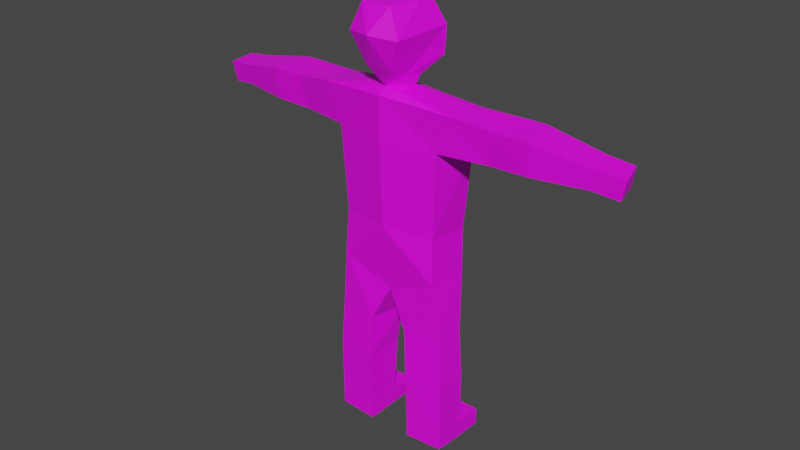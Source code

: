# Source: student.blend  (saved by Blender 2.91.10; exported with 4.5.12 LTS)
import bpy
from mathutils import Matrix  # noqa: F401  (used for matrix-valued properties, if any)

bpy.ops.wm.read_factory_settings(use_empty=True)
scene = bpy.context.scene
scene.name = 'Scene'

# ---- collections
col_collection = bpy.data.collections.new('Collection'); scene.collection.children.link(col_collection)

# ---- images (referenced by path relative to the original .blend; pixels are not part of the script)
import os
ASSET_DIR = os.environ.get("B2B_ASSET_DIR", "")  # directory of the original .blend (textures are referenced by path, not embedded)
HERE = os.path.dirname(os.path.abspath(__file__))  # packed textures are extracted next to this script under _unpacked/

def load_image(name, relpath, width, height, colorspace="sRGB"):
    """Load a texture the original file referenced (path relative to the .blend, or extracted next to this script)."""
    p = next((c for c in (os.path.join(HERE, relpath), os.path.join(ASSET_DIR, relpath)) if relpath and os.path.exists(c)), "")
    if p:
        img = bpy.data.images.load(p, check_existing=True)
        img.name = name
    else:  # same state as the original file: an image datablock whose file is absent (Cycles renders it pink)
        img = bpy.data.images.new(name, width, height)
        img.source = "FILE"
        img.filepath = "//" + (relpath or name)
    img.colorspace_settings.name = colorspace
    return img
img_studentcolors_png_001 = load_image('studentColors.png.001', 'studentColors.png', 1024, 1024, 'sRGB')

# ---- materials (node trees are filled in below, after node groups)
mat_material = bpy.data.materials.new('Material')
mat_material.use_transparent_shadow = False

# ---- material node trees
mat_material.use_nodes = True; mat_material.node_tree.nodes.clear()
_N = mat_material.node_tree.nodes; _L = mat_material.node_tree.links
n0 = _N.new('ShaderNodeBsdfPrincipled'); n0.name = 'Principled BSDF'; n0.location = (10, 300)
n0.distribution = 'GGX'
n0.subsurface_method = 'BURLEY'
n0.inputs[3].default_value = 1.45
n0.inputs[27].default_value = (0.0, 0.0, 0.0, 1.0)
n0.inputs[28].default_value = 1.0
n1 = _N.new('ShaderNodeOutputMaterial'); n1.name = 'Material Output'; n1.location = (300, 300)
n2 = _N.new('ShaderNodeTexImage'); n2.name = 'Image Texture'; n2.location = (-363, 186)
n2.image = img_studentcolors_png_001
n2.interpolation = 'Closest'
_L.new(n0.outputs[0], n1.inputs[0])
_L.new(n2.outputs[0], n0.inputs[0])
n1.is_active_output = True

# ---- world
world_world = bpy.data.worlds.new('World'); scene.world = world_world
world_world.use_nodes = True; world_world.node_tree.nodes.clear()
_N = world_world.node_tree.nodes; _L = world_world.node_tree.links
n0 = _N.new('ShaderNodeOutputWorld'); n0.name = 'World Output'; n0.location = (300, 300)
n1 = _N.new('ShaderNodeBackground'); n1.name = 'Background'; n1.location = (10, 300)
n1.inputs[0].default_value = (0.05088, 0.05088, 0.05088, 1.0)
_L.new(n1.outputs[0], n0.inputs[0])
n0.is_active_output = True
world_world.color = (0.05088, 0.05088, 0.05088)
world_world.use_sun_shadow = False
world_world.sun_shadow_jitter_overblur = 0.0

# ---- meshes
me_cube = bpy.data.meshes.new('Cube')
me_cube.from_pydata([(-0.7627, 0.05445, 3.77), (-0.5987, 0.06363, 1.968), (-0.7526, -0.3712, 3.79), (-0.5644, 0.1103, 2.433), (-8.744e-06, 0.2212, 2.434), (0.0005, -0.444, 2.48), (-0.5853, -0.3634, 3.385), (-0.6718, 0.1033, 3.375), (-8.744e-06, 0.2445, 3.246), (-1.539, -0.2935, 3.72), (-1.526, -0.266, 3.391), (-1.539, -0.2935, 3.72), (-1.454, 0.1078, 3.754), (-1.382, 0.1322, 3.371), (-2.085, -0.1398, 3.386), (-2.129, -0.1527, 3.594), (-2.073, 0.1109, 3.635), (-2.022, 0.1399, 3.38), (-0.06573, 0.1395, 1.696), (-8.744e-06, 0.1413, 3.791), (-0.6476, -0.01657, 1.321), (-0.1521, 0.05386, 1.288), (-0.2139, -0.3746, 1.322), (-0.6836, -0.01923, 0.811), (-0.2328, 0.05183, 0.827), (-8.744e-06, -0.3317, 1.728), (-0.5373, -0.3378, 2.466), (-2.129, -0.1524, 3.593), (-0.5591, -0.3696, 1.975), (-0.6299, -0.3413, 1.342), (-0.6656, -0.3504, 0.8316), (-0.2383, -0.3872, 0.8312), (-2.397, -0.1036, 3.557), (-2.346, 0.1357, 3.596), (-2.308, 0.1617, 3.381), (-2.349, -0.09095, 3.344), (-0.7535, -0.05241, 3.788), (-8.744e-06, -0.3803, 3.914), (-8.744e-06, -0.1042, 3.892), (-0.1864, -0.2614, 3.911), (-0.1868, -0.1644, 3.91), (-8.744e-06, 0.1126, 4.091), (-0.3162, 0.09494, 4.159), (-8.744e-06, -0.6364, 4.454), (-8.744e-06, 0.03919, 4.727), (-0.2805, -0.01155, 4.678), (-8.744e-06, -0.1215, 4.758), (-0.2431, -0.171, 4.727), (-0.1612, -0.4918, 4.718), (-0.3564, 0.07012, 4.461), (-8.744e-06, 0.1822, 4.407), (-0.2844, -0.5362, 4.428), (-8.744e-06, -0.4946, 4.718), (-0.1987, -0.1126, 3.998), (-8.744e-06, 0.01532, 4.002), (-0.1852, -0.3077, 4.04), (-8.744e-06, -0.4904, 4.121), (-0.1408, -0.479, 4.12), (-1.116, -0.2643, 3.381), (-1.072, 0.1196, 3.373), (-1.154, 0.07597, 3.765), (-1.196, -0.3062, 3.726), (-0.6836, -0.01923, 0.2098), (-0.2328, -0.003216, 0.2088), (-0.6656, -0.3504, 0.2142), (-0.2383, -0.3671, 0.2109), (-0.6836, -0.01923, 0.02553), (-0.2328, -0.0146, 0.03209), (-0.6656, -0.3504, 0.0297), (-0.2383, -0.3671, 0.01994), (-0.2362, 0.2797, 0.2051), (-0.6875, 0.2672, 0.2098), (-0.2362, 0.2797, 0.02831), (-0.6875, 0.2672, 0.0255), (0.7627, 0.05445, 3.77), (0.5987, 0.06363, 1.968), (0.7526, -0.3712, 3.79), (0.002691, -0.4712, 3.844), (0.5644, 0.1103, 2.433), (0.5853, -0.3634, 3.385), (0.6718, 0.1033, 3.375), (1.539, -0.2935, 3.72), (1.526, -0.266, 3.391), (1.539, -0.2935, 3.72), (1.454, 0.1078, 3.754), (1.382, 0.1322, 3.371), (2.085, -0.1398, 3.386), (2.129, -0.1527, 3.594), (2.073, 0.1109, 3.635), (2.022, 0.1399, 3.38), (0.06573, 0.1395, 1.696), (0.6476, -0.01657, 1.321), (0.1521, 0.05386, 1.288), (0.2139, -0.3746, 1.322), (0.6836, -0.01923, 0.811), (0.2328, 0.05183, 0.827), (0.5373, -0.3378, 2.466), (2.129, -0.1524, 3.593), (0.5591, -0.3696, 1.975), (0.6299, -0.3413, 1.342), (0.6656, -0.3504, 0.8316), (0.2383, -0.3872, 0.8312), (2.397, -0.1036, 3.557), (2.346, 0.1357, 3.596), (2.308, 0.1617, 3.381), (2.349, -0.09095, 3.344), (0.7535, -0.05241, 3.788), (0.1864, -0.2614, 3.911), (0.1868, -0.1644, 3.91), (0.3162, 0.09494, 4.159), (0.2805, -0.01155, 4.678), (0.2431, -0.171, 4.727), (0.1612, -0.4918, 4.718), (0.3564, 0.07012, 4.461), (0.2844, -0.5362, 4.428), (0.1987, -0.1126, 3.998), (0.1852, -0.3077, 4.04), (0.1408, -0.479, 4.12), (1.116, -0.2643, 3.381), (1.072, 0.1196, 3.373), (1.154, 0.07597, 3.765), (1.196, -0.3062, 3.726), (0.6836, -0.01923, 0.2098), (0.2328, -0.003216, 0.2088), (0.6656, -0.3504, 0.2142), (0.2383, -0.3671, 0.2109), (0.6836, -0.01923, 0.02553), (0.2328, -0.0146, 0.03209), (0.6656, -0.3504, 0.0297), (0.2383, -0.3671, 0.01994), (0.2362, 0.2797, 0.2051), (0.6875, 0.2672, 0.2098), (0.2362, 0.2797, 0.02831), (0.6875, 0.2672, 0.0255), (-0.003191, -0.4775, 3.423)], [(9, 11), (81, 83)], [(7, 26, 6), (34, 16, 17), (13, 58, 10), (59, 0, 7), (18, 20, 1), (29, 1, 20), (22, 28, 29), (10, 17, 13), (17, 12, 13), (58, 7, 6), (31, 29, 30), (15, 33, 27), (11, 16, 15), (32, 34, 35), (61, 2, 36), (6, 5, 134), (53, 41, 54), (34, 14, 35), (20, 24, 23), (61, 12, 11), (19, 0, 38), (48, 46, 47), (51, 48, 47), (46, 45, 47), (43, 57, 56), (49, 42, 55), (42, 50, 41), (45, 50, 49), (1, 4, 18), (21, 31, 24), (25, 21, 18), (39, 53, 40), (38, 53, 54), (48, 43, 52), (13, 60, 59), (15, 35, 14), (30, 20, 23), (2, 58, 6), (3, 8, 4), (19, 7, 0), (1, 26, 3), (15, 10, 11), (61, 10, 58), (65, 67, 63), (23, 63, 62), (23, 64, 30), (31, 64, 65), (65, 68, 69), (31, 63, 24), (62, 68, 64), (66, 71, 73), (68, 67, 69), (70, 73, 71), (67, 73, 72), (63, 72, 70), (63, 71, 62), (80, 96, 78), (88, 104, 89), (85, 118, 119), (74, 119, 80), (91, 90, 75), (75, 99, 91), (82, 89, 86), (89, 84, 88), (80, 118, 79), (99, 101, 100), (87, 97, 103), (83, 88, 84), (104, 102, 105), (106, 76, 121), (79, 77, 134), (104, 86, 89), (91, 95, 92), (5, 28, 25), (84, 121, 83), (111, 114, 113), (114, 117, 116), (101, 92, 95), (115, 107, 108), (85, 120, 84), (105, 87, 86), (91, 100, 94), (76, 118, 121), (96, 75, 78), (87, 82, 86), (121, 82, 83), (127, 125, 123), (94, 123, 95), (124, 94, 100), (101, 124, 100), (125, 128, 124), (101, 123, 125), (128, 122, 124), (126, 131, 122), (127, 128, 129), (133, 130, 131), (127, 133, 126), (123, 132, 127), (131, 123, 122), (79, 5, 96), (6, 77, 2), (5, 98, 96), (98, 93, 99), (117, 43, 56), (43, 112, 52), (46, 112, 111), (110, 46, 111), (110, 50, 44), (50, 109, 41), (115, 38, 54), (41, 115, 54), (92, 25, 90), (18, 90, 25), (4, 90, 18), (75, 4, 78), (8, 78, 4), (19, 80, 8), (38, 74, 19), (56, 37, 117), (37, 116, 117), (56, 57, 37), (55, 37, 57), (0, 40, 38), (2, 40, 36), (37, 39, 2), (37, 2, 77), (76, 37, 77), (76, 107, 37), (108, 76, 106), (108, 74, 38), (7, 3, 26), (34, 33, 16), (13, 59, 58), (59, 60, 0), (18, 21, 20), (29, 28, 1), (22, 25, 28), (10, 14, 17), (17, 16, 12), (58, 59, 7), (31, 22, 29), (15, 16, 33), (33, 32, 27), (11, 12, 16), (32, 33, 34), (0, 60, 36), (60, 61, 36), (6, 26, 5), (53, 42, 41), (34, 17, 14), (20, 21, 24), (61, 60, 12), (48, 52, 46), (47, 45, 49), (49, 51, 47), (46, 44, 45), (43, 51, 57), (42, 53, 55), (55, 57, 51), (51, 49, 55), (42, 49, 50), (45, 44, 50), (1, 3, 4), (21, 22, 31), (25, 22, 21), (39, 55, 53), (38, 40, 53), (48, 51, 43), (13, 12, 60), (15, 32, 35), (30, 29, 20), (2, 61, 58), (3, 7, 8), (19, 8, 7), (1, 28, 26), (15, 14, 10), (61, 11, 10), (65, 69, 67), (23, 24, 63), (23, 62, 64), (31, 30, 64), (65, 64, 68), (31, 65, 63), (62, 66, 68), (66, 62, 71), (68, 66, 67), (70, 72, 73), (67, 66, 73), (63, 67, 72), (63, 70, 71), (80, 79, 96), (88, 103, 104), (85, 82, 118), (74, 120, 119), (91, 92, 90), (75, 98, 99), (82, 85, 89), (89, 85, 84), (80, 119, 118), (99, 93, 101), (97, 102, 103), (103, 88, 87), (83, 87, 88), (104, 103, 102), (121, 120, 106), (120, 74, 106), (79, 76, 77), (104, 105, 86), (91, 94, 95), (5, 26, 28), (84, 120, 121), (113, 110, 111), (111, 112, 114), (116, 115, 109), (109, 113, 116), (113, 114, 116), (101, 93, 92), (115, 116, 107), (85, 119, 120), (105, 102, 87), (91, 99, 100), (76, 79, 118), (96, 98, 75), (87, 83, 82), (121, 118, 82), (127, 129, 125), (94, 122, 123), (124, 122, 94), (101, 125, 124), (125, 129, 128), (101, 95, 123), (128, 126, 122), (126, 133, 131), (127, 126, 128), (133, 132, 130), (127, 132, 133), (123, 130, 132), (131, 130, 123), (79, 134, 5), (6, 134, 77), (5, 25, 98), (98, 25, 93), (117, 114, 43), (43, 114, 112), (46, 52, 112), (110, 44, 46), (110, 113, 50), (50, 113, 109), (115, 108, 38), (41, 109, 115), (92, 93, 25), (75, 90, 4), (8, 80, 78), (19, 74, 80), (37, 107, 116), (55, 39, 37), (0, 36, 40), (2, 39, 40), (108, 107, 76), (108, 106, 74)])
_uv = me_cube.uv_layers.new(name='UVMap')
_uv.uv.foreach_set('vector', [0.242, 0.2529, 0.2464, 0.2573, 0.242, 0.2573, 0.7597, 0.7318, 0.7395, 0.7519, 0.7395, 0.7318, 0.242, 0.2529, 0.2464, 0.2573, 0.242, 0.2573, 0.2464, 0.2529, 0.242, 0.2573, 0.242, 0.2529, 0.7554, 0.2632, 0.7624, 0.2562, 0.7624, 0.2632, 0.7554, 0.2632, 0.7624, 0.2562, 0.7624, 0.2632, 0.7624, 0.2632, 0.7554, 0.2562, 0.7624, 0.2562, 0.242, 0.2529, 0.2464, 0.2573, 0.242, 0.2573, 0.242, 0.2529, 0.2464, 0.2573, 0.242, 0.2573, 0.2464, 0.2529, 0.242, 0.2573, 0.242, 0.2529, 0.7554, 0.2632, 0.7624, 0.2562, 0.7624, 0.2632, 0.7496, 0.7519, 0.7555, 0.7337, 0.74, 0.7449, 0.242, 0.2529, 0.2464, 0.2573, 0.242, 0.2573, 0.7597, 0.7318, 0.7395, 0.7519, 0.7395, 0.7318, 0.2463, 0.2557, 0.2455, 0.2533, 0.2429, 0.2533, 0.242, 0.2529, 0.2464, 0.2573, 0.242, 0.2573, 0.7597, 0.7318, 0.7395, 0.7519, 0.7395, 0.7318, 0.7395, 0.7318, 0.7597, 0.7519, 0.7395, 0.7519, 0.7624, 0.2632, 0.7554, 0.2562, 0.7624, 0.2562, 0.2464, 0.2529, 0.242, 0.2573, 0.242, 0.2529, 0.242, 0.2529, 0.2464, 0.2529, 0.2464, 0.2573, 0.7395, 0.7318, 0.7597, 0.7519, 0.7395, 0.7519, 0.7555, 0.7337, 0.7437, 0.7337, 0.74, 0.7449, 0.7395, 0.7318, 0.7597, 0.7519, 0.7395, 0.7519, 0.7597, 0.7318, 0.7395, 0.7519, 0.7395, 0.7318, 0.7409, 0.7368, 0.7409, 0.7469, 0.7583, 0.7469, 0.7597, 0.7318, 0.7395, 0.7519, 0.7395, 0.7318, 0.7597, 0.7318, 0.7395, 0.7519, 0.7395, 0.7318, 0.7554, 0.2632, 0.7624, 0.2562, 0.7624, 0.2632, 0.7554, 0.2632, 0.7624, 0.2562, 0.7624, 0.2632, 0.7624, 0.2632, 0.7554, 0.2562, 0.7624, 0.2562, 0.7597, 0.7318, 0.7395, 0.7519, 0.7395, 0.7318, 0.7395, 0.7318, 0.7597, 0.7519, 0.7395, 0.7519, 0.7395, 0.7318, 0.7597, 0.7519, 0.7395, 0.7519, 0.242, 0.2529, 0.2464, 0.2573, 0.242, 0.2573, 0.7597, 0.7318, 0.7395, 0.7519, 0.7395, 0.7318, 0.7554, 0.2632, 0.7624, 0.2562, 0.7624, 0.2632, 0.242, 0.2529, 0.2464, 0.2573, 0.242, 0.2573, 0.242, 0.2529, 0.2464, 0.2573, 0.242, 0.2573, 0.242, 0.2529, 0.2464, 0.2573, 0.242, 0.2573, 0.7554, 0.2632, 0.7624, 0.2562, 0.7624, 0.2632, 0.242, 0.2529, 0.2464, 0.2573, 0.242, 0.2573, 0.242, 0.2529, 0.2464, 0.2573, 0.242, 0.2573, 0.2448, 0.7459, 0.256, 0.7347, 0.256, 0.7459, 0.7624, 0.2632, 0.7554, 0.2562, 0.7624, 0.2562, 0.7554, 0.2632, 0.7624, 0.2562, 0.7624, 0.2632, 0.7624, 0.2632, 0.7554, 0.2562, 0.7624, 0.2562, 0.256, 0.7459, 0.2448, 0.7347, 0.256, 0.7347, 0.7624, 0.2632, 0.7554, 0.2562, 0.7624, 0.2562, 0.2448, 0.7459, 0.256, 0.7347, 0.256, 0.7459, 0.256, 0.7459, 0.2448, 0.7347, 0.256, 0.7347, 0.2448, 0.7459, 0.256, 0.7347, 0.256, 0.7459, 0.2448, 0.7459, 0.256, 0.7347, 0.256, 0.7459, 0.256, 0.7459, 0.2448, 0.7347, 0.256, 0.7347, 0.256, 0.7459, 0.2448, 0.7347, 0.256, 0.7347, 0.2448, 0.7459, 0.256, 0.7347, 0.256, 0.7459, 0.242, 0.2529, 0.2464, 0.2573, 0.2464, 0.2529, 0.7395, 0.7519, 0.7597, 0.7318, 0.7395, 0.7318, 0.242, 0.2529, 0.2464, 0.2573, 0.2464, 0.2529, 0.242, 0.2573, 0.2464, 0.2529, 0.242, 0.2529, 0.7624, 0.2562, 0.7554, 0.2632, 0.7624, 0.2632, 0.7624, 0.2562, 0.7554, 0.2632, 0.7624, 0.2632, 0.242, 0.2529, 0.2464, 0.2573, 0.2464, 0.2529, 0.2453, 0.2561, 0.2454, 0.2562, 0.2454, 0.2561, 0.242, 0.2573, 0.2464, 0.2529, 0.242, 0.2529, 0.7624, 0.2562, 0.7554, 0.2632, 0.7624, 0.2632, 0.7496, 0.7519, 0.74, 0.7449, 0.7555, 0.7337, 0.242, 0.2529, 0.2464, 0.2573, 0.2464, 0.2529, 0.7395, 0.7519, 0.7597, 0.7318, 0.7395, 0.7318, 0.2429, 0.2533, 0.2455, 0.2533, 0.2463, 0.2557, 0.2464, 0.2529, 0.242, 0.2573, 0.242, 0.2529, 0.7395, 0.7318, 0.7597, 0.7519, 0.7597, 0.7318, 0.7624, 0.2632, 0.7554, 0.2562, 0.7554, 0.2632, 0.7624, 0.2632, 0.7554, 0.2562, 0.7624, 0.2562, 0.242, 0.2573, 0.2464, 0.2529, 0.242, 0.2529, 0.74, 0.7449, 0.7555, 0.7337, 0.7592, 0.7449, 0.7496, 0.7318, 0.7583, 0.7368, 0.7583, 0.7469, 0.7624, 0.2562, 0.7554, 0.2632, 0.7624, 0.2632, 0.7395, 0.7519, 0.7597, 0.7318, 0.7395, 0.7318, 0.242, 0.2529, 0.2464, 0.2573, 0.2464, 0.2529, 0.7395, 0.7519, 0.7597, 0.7318, 0.7395, 0.7318, 0.7624, 0.2562, 0.7554, 0.2632, 0.7624, 0.2632, 0.242, 0.2529, 0.2464, 0.2573, 0.2464, 0.2529, 0.7624, 0.2562, 0.7554, 0.2632, 0.7624, 0.2632, 0.242, 0.2529, 0.2464, 0.2573, 0.2464, 0.2529, 0.242, 0.2529, 0.2464, 0.2573, 0.2464, 0.2529, 0.256, 0.7347, 0.2448, 0.7459, 0.256, 0.7459, 0.7624, 0.2632, 0.7554, 0.2562, 0.7554, 0.2632, 0.7624, 0.2562, 0.7554, 0.2632, 0.7624, 0.2632, 0.7624, 0.2632, 0.7554, 0.2562, 0.7554, 0.2632, 0.256, 0.7459, 0.2448, 0.7347, 0.2448, 0.7459, 0.7624, 0.2632, 0.7554, 0.2562, 0.7554, 0.2632, 0.256, 0.7347, 0.2448, 0.7459, 0.256, 0.7459, 0.256, 0.7459, 0.2448, 0.7347, 0.2448, 0.7459, 0.256, 0.7347, 0.2448, 0.7459, 0.256, 0.7459, 0.256, 0.7347, 0.2448, 0.7459, 0.256, 0.7459, 0.256, 0.7459, 0.2448, 0.7347, 0.2448, 0.7459, 0.256, 0.7459, 0.2448, 0.7347, 0.2448, 0.7459, 0.256, 0.7347, 0.2448, 0.7459, 0.256, 0.7459, 0.242, 0.2529, 0.2464, 0.2573, 0.242, 0.2573, 0.2464, 0.2529, 0.242, 0.2573, 0.242, 0.2529, 0.7624, 0.2632, 0.7554, 0.2562, 0.7624, 0.2562, 0.7624, 0.2562, 0.7554, 0.2632, 0.7624, 0.2632, 0.7597, 0.7318, 0.7395, 0.7519, 0.7395, 0.7318, 0.7395, 0.7318, 0.7597, 0.7519, 0.7395, 0.7519, 0.7597, 0.7318, 0.7395, 0.7519, 0.7395, 0.7318, 0.7395, 0.7318, 0.7597, 0.7519, 0.7395, 0.7519, 0.7395, 0.7318, 0.7597, 0.7519, 0.7395, 0.7519, 0.7395, 0.7318, 0.7597, 0.7519, 0.7395, 0.7519, 0.7597, 0.7318, 0.7395, 0.7519, 0.7395, 0.7318, 0.7395, 0.7318, 0.7597, 0.7519, 0.7395, 0.7519, 0.7624, 0.2632, 0.7554, 0.2562, 0.7554, 0.2632, 0.7624, 0.2632, 0.7554, 0.2632, 0.7554, 0.2562, 0.7624, 0.2632, 0.7554, 0.2632, 0.7554, 0.2562, 0.7624, 0.2632, 0.7554, 0.2562, 0.7554, 0.2632, 0.2464, 0.2529, 0.242, 0.2573, 0.242, 0.2529, 0.2464, 0.2529, 0.242, 0.2573, 0.242, 0.2529, 0.242, 0.2529, 0.2464, 0.2529, 0.2464, 0.2573, 0.7395, 0.7318, 0.7597, 0.7318, 0.7597, 0.7519, 0.7597, 0.7318, 0.7395, 0.7519, 0.7395, 0.7318, 0.7395, 0.7318, 0.7597, 0.7318, 0.7597, 0.7519, 0.7395, 0.7318, 0.7597, 0.7519, 0.7395, 0.7519, 0.2464, 0.2529, 0.242, 0.2573, 0.242, 0.2529, 0.2464, 0.2529, 0.242, 0.2573, 0.242, 0.2529, 0.242, 0.2529, 0.2464, 0.2529, 0.2464, 0.2573, 0.242, 0.2529, 0.2464, 0.2529, 0.2464, 0.2573, 0.242, 0.2529, 0.2464, 0.2529, 0.2464, 0.2573, 0.242, 0.2529, 0.2464, 0.2529, 0.2464, 0.2573, 0.242, 0.2573, 0.2464, 0.2529, 0.242, 0.2529, 0.2464, 0.2529, 0.242, 0.2573, 0.242, 0.2529, 0.242, 0.2529, 0.2464, 0.2529, 0.2464, 0.2573, 0.7597, 0.7318, 0.7597, 0.7519, 0.7395, 0.7519, 0.242, 0.2529, 0.2464, 0.2529, 0.2464, 0.2573, 0.2464, 0.2529, 0.2464, 0.2573, 0.242, 0.2573, 0.7554, 0.2632, 0.7554, 0.2562, 0.7624, 0.2562, 0.7554, 0.2632, 0.7554, 0.2562, 0.7624, 0.2562, 0.7624, 0.2632, 0.7554, 0.2632, 0.7554, 0.2562, 0.242, 0.2529, 0.2464, 0.2529, 0.2464, 0.2573, 0.242, 0.2529, 0.2464, 0.2529, 0.2464, 0.2573, 0.2464, 0.2529, 0.2464, 0.2573, 0.242, 0.2573, 0.7554, 0.2632, 0.7554, 0.2562, 0.7624, 0.2562, 0.7496, 0.7519, 0.7592, 0.7449, 0.7555, 0.7337, 0.7555, 0.7337, 0.7437, 0.7337, 0.74, 0.7449, 0.242, 0.2529, 0.2464, 0.2529, 0.2464, 0.2573, 0.7597, 0.7318, 0.7597, 0.7519, 0.7395, 0.7519, 0.2421, 0.2557, 0.2442, 0.2573, 0.2429, 0.2533, 0.2442, 0.2573, 0.2463, 0.2557, 0.2429, 0.2533, 0.242, 0.2529, 0.2464, 0.2529, 0.2464, 0.2573, 0.7597, 0.7318, 0.7597, 0.7519, 0.7395, 0.7519, 0.7395, 0.7318, 0.7597, 0.7318, 0.7597, 0.7519, 0.7624, 0.2632, 0.7554, 0.2632, 0.7554, 0.2562, 0.2464, 0.2529, 0.2464, 0.2573, 0.242, 0.2573, 0.7395, 0.7318, 0.7597, 0.7318, 0.7597, 0.7519, 0.74, 0.7449, 0.7496, 0.7519, 0.7592, 0.7449, 0.7592, 0.7449, 0.7555, 0.7337, 0.74, 0.7449, 0.7395, 0.7318, 0.7597, 0.7318, 0.7597, 0.7519, 0.7597, 0.7318, 0.7597, 0.7519, 0.7395, 0.7519, 0.7409, 0.7469, 0.7496, 0.7519, 0.7583, 0.7469, 0.7583, 0.7469, 0.7583, 0.7368, 0.7496, 0.7318, 0.7496, 0.7318, 0.7409, 0.7368, 0.7583, 0.7469, 0.7597, 0.7318, 0.7597, 0.7519, 0.7395, 0.7519, 0.7597, 0.7318, 0.7597, 0.7519, 0.7395, 0.7519, 0.7554, 0.2632, 0.7554, 0.2562, 0.7624, 0.2562, 0.7554, 0.2632, 0.7554, 0.2562, 0.7624, 0.2562, 0.7624, 0.2632, 0.7554, 0.2632, 0.7554, 0.2562, 0.7597, 0.7318, 0.7597, 0.7519, 0.7395, 0.7519, 0.7395, 0.7318, 0.7597, 0.7318, 0.7597, 0.7519, 0.7395, 0.7318, 0.7597, 0.7318, 0.7597, 0.7519, 0.242, 0.2529, 0.2464, 0.2529, 0.2464, 0.2573, 0.7597, 0.7318, 0.7597, 0.7519, 0.7395, 0.7519, 0.7554, 0.2632, 0.7554, 0.2562, 0.7624, 0.2562, 0.242, 0.2529, 0.2464, 0.2529, 0.2464, 0.2573, 0.242, 0.2529, 0.2464, 0.2529, 0.2464, 0.2573, 0.242, 0.2529, 0.2464, 0.2529, 0.2464, 0.2573, 0.7554, 0.2632, 0.7554, 0.2562, 0.7624, 0.2562, 0.242, 0.2529, 0.2464, 0.2529, 0.2464, 0.2573, 0.242, 0.2529, 0.2464, 0.2529, 0.2464, 0.2573, 0.2448, 0.7459, 0.2448, 0.7347, 0.256, 0.7347, 0.7624, 0.2632, 0.7554, 0.2632, 0.7554, 0.2562, 0.7554, 0.2632, 0.7554, 0.2562, 0.7624, 0.2562, 0.7624, 0.2632, 0.7554, 0.2632, 0.7554, 0.2562, 0.256, 0.7459, 0.2448, 0.7459, 0.2448, 0.7347, 0.7624, 0.2632, 0.7554, 0.2632, 0.7554, 0.2562, 0.2448, 0.7459, 0.2448, 0.7347, 0.256, 0.7347, 0.256, 0.7459, 0.2448, 0.7459, 0.2448, 0.7347, 0.2448, 0.7459, 0.2448, 0.7347, 0.256, 0.7347, 0.2448, 0.7459, 0.2448, 0.7347, 0.256, 0.7347, 0.256, 0.7459, 0.2448, 0.7459, 0.2448, 0.7347, 0.256, 0.7459, 0.2448, 0.7459, 0.2448, 0.7347, 0.2448, 0.7459, 0.2448, 0.7347, 0.256, 0.7347, 0.242, 0.2529, 0.242, 0.2573, 0.2464, 0.2573, 0.7395, 0.7519, 0.7597, 0.7519, 0.7597, 0.7318, 0.242, 0.2529, 0.242, 0.2573, 0.2464, 0.2573, 0.242, 0.2573, 0.2464, 0.2573, 0.2464, 0.2529, 0.7624, 0.2562, 0.7554, 0.2562, 0.7554, 0.2632, 0.7624, 0.2562, 0.7554, 0.2562, 0.7554, 0.2632, 0.242, 0.2529, 0.242, 0.2573, 0.2464, 0.2573, 0.2453, 0.2561, 0.2453, 0.2562, 0.2454, 0.2562, 0.242, 0.2573, 0.2464, 0.2573, 0.2464, 0.2529, 0.7624, 0.2562, 0.7554, 0.2562, 0.7554, 0.2632, 0.74, 0.7449, 0.7437, 0.7337, 0.7555, 0.7337, 0.7555, 0.7337, 0.7592, 0.7449, 0.7496, 0.7519, 0.242, 0.2529, 0.242, 0.2573, 0.2464, 0.2573, 0.7395, 0.7519, 0.7597, 0.7519, 0.7597, 0.7318, 0.2463, 0.2557, 0.2442, 0.2573, 0.2429, 0.2533, 0.2442, 0.2573, 0.2421, 0.2557, 0.2429, 0.2533, 0.2464, 0.2529, 0.2464, 0.2573, 0.242, 0.2573, 0.7395, 0.7318, 0.7395, 0.7519, 0.7597, 0.7519, 0.7624, 0.2632, 0.7624, 0.2562, 0.7554, 0.2562, 0.7624, 0.2632, 0.7554, 0.2632, 0.7554, 0.2562, 0.242, 0.2573, 0.2464, 0.2573, 0.2464, 0.2529, 0.7592, 0.7449, 0.7496, 0.7519, 0.74, 0.7449, 0.74, 0.7449, 0.7437, 0.7337, 0.7555, 0.7337, 0.7583, 0.7469, 0.7496, 0.7519, 0.7409, 0.7469, 0.7409, 0.7469, 0.7409, 0.7368, 0.7583, 0.7469, 0.7409, 0.7368, 0.7496, 0.7318, 0.7583, 0.7469, 0.7624, 0.2562, 0.7554, 0.2562, 0.7554, 0.2632, 0.7395, 0.7519, 0.7597, 0.7519, 0.7597, 0.7318, 0.242, 0.2529, 0.242, 0.2573, 0.2464, 0.2573, 0.7395, 0.7519, 0.7597, 0.7519, 0.7597, 0.7318, 0.7624, 0.2562, 0.7554, 0.2562, 0.7554, 0.2632, 0.242, 0.2529, 0.242, 0.2573, 0.2464, 0.2573, 0.7624, 0.2562, 0.7554, 0.2562, 0.7554, 0.2632, 0.242, 0.2529, 0.242, 0.2573, 0.2464, 0.2573, 0.242, 0.2529, 0.242, 0.2573, 0.2464, 0.2573, 0.256, 0.7347, 0.2448, 0.7347, 0.2448, 0.7459, 0.7624, 0.2632, 0.7624, 0.2562, 0.7554, 0.2562, 0.7624, 0.2562, 0.7554, 0.2562, 0.7554, 0.2632, 0.7624, 0.2632, 0.7624, 0.2562, 0.7554, 0.2562, 0.256, 0.7459, 0.256, 0.7347, 0.2448, 0.7347, 0.7624, 0.2632, 0.7624, 0.2562, 0.7554, 0.2562, 0.256, 0.7347, 0.2448, 0.7347, 0.2448, 0.7459, 0.256, 0.7459, 0.256, 0.7347, 0.2448, 0.7347, 0.256, 0.7347, 0.2448, 0.7347, 0.2448, 0.7459, 0.256, 0.7347, 0.2448, 0.7347, 0.2448, 0.7459, 0.256, 0.7459, 0.256, 0.7347, 0.2448, 0.7347, 0.256, 0.7459, 0.256, 0.7347, 0.2448, 0.7347, 0.256, 0.7347, 0.2448, 0.7347, 0.2448, 0.7459, 0.242, 0.2529, 0.2464, 0.2529, 0.2464, 0.2573, 0.2464, 0.2529, 0.2464, 0.2573, 0.242, 0.2573, 0.7624, 0.2632, 0.7554, 0.2632, 0.7554, 0.2562, 0.7624, 0.2562, 0.7554, 0.2562, 0.7554, 0.2632, 0.7597, 0.7318, 0.7597, 0.7519, 0.7395, 0.7519, 0.7395, 0.7318, 0.7597, 0.7318, 0.7597, 0.7519, 0.7597, 0.7318, 0.7597, 0.7519, 0.7395, 0.7519, 0.7395, 0.7318, 0.7597, 0.7318, 0.7597, 0.7519, 0.7395, 0.7318, 0.7597, 0.7318, 0.7597, 0.7519, 0.7395, 0.7318, 0.7597, 0.7318, 0.7597, 0.7519, 0.7597, 0.7318, 0.7597, 0.7519, 0.7395, 0.7519, 0.7395, 0.7318, 0.7597, 0.7318, 0.7597, 0.7519, 0.7624, 0.2632, 0.7624, 0.2562, 0.7554, 0.2562, 0.7624, 0.2632, 0.7624, 0.2562, 0.7554, 0.2562, 0.2464, 0.2529, 0.2464, 0.2573, 0.242, 0.2573, 0.2464, 0.2529, 0.2464, 0.2573, 0.242, 0.2573, 0.7597, 0.7318, 0.7597, 0.7519, 0.7395, 0.7519, 0.7395, 0.7318, 0.7597, 0.7318, 0.7597, 0.7519, 0.2464, 0.2529, 0.2464, 0.2573, 0.242, 0.2573, 0.2464, 0.2529, 0.2464, 0.2573, 0.242, 0.2573, 0.242, 0.2573, 0.2464, 0.2573, 0.2464, 0.2529, 0.2464, 0.2529, 0.2464, 0.2573, 0.242, 0.2573])
me_cube.materials.append(mat_material)
me_cube.use_remesh_preserve_volume = False
me_cube.use_remesh_preserve_attributes = False
me_cube.use_mirror_vertex_groups = False
me_cube.update()
arm_bones = bpy.data.armatures.new('Bones')  # bones are not reproduced

# ---- objects
ob_student = bpy.data.objects.new('Student', me_cube)
ob_armature = bpy.data.objects.new('Armature', arm_bones)

# ---- transforms, parenting, visibility, modifiers, constraints
ob_student.parent = ob_armature
ob_student.matrix_parent_inverse = Matrix(((1.592, -0.0, 0.0, -0.0), (-0.0, 1.591, 0.009063, 2.964e-09), (-0.0, -0.009063, 1.591, -1.688e-11), (0.0, 0.0, -0.0, 1.0)))
ob_student.location = (-0.0005, 0.0, -0.06829)
ob_student.rotation_euler = (0.0, 0.0, -3.142)
ob_student.lock_rotations_4d = False
ob_student.empty_display_type = 'ARROWS'
ob_student.lineart.crease_threshold = 0.0
_vg = ob_student.vertex_groups.new(name='Skin')
_vg.add([9, 14, 15, 16, 17, 27, 32, 33, 34, 35, 37, 38, 39, 40, 41, 42, 43, 44, 45, 46, 47, 48, 49, 50, 51, 52, 53, 54, 55, 56, 57, 81, 86, 87, 88, 89, 97, 102, 103, 104, 105, 107, 108, 109, 110, 111, 112, 113, 114, 115, 116, 117], 1.0, 'REPLACE')
_vg = ob_student.vertex_groups.new(name='Pants')
_vg.add([1, 3, 4, 5, 18, 20, 21, 22, 23, 24, 25, 26, 28, 29, 30, 31, 62, 63, 64, 65, 75, 78, 90, 91, 92, 93, 94, 95, 96, 98, 99, 100, 101, 122, 123, 124, 125], 1.0, 'REPLACE')
_vg = ob_student.vertex_groups.new(name='Hoodie')
_vg.add([0, 2, 3, 4, 5, 6, 7, 8, 10, 11, 12, 13, 14, 15, 16, 17, 19, 26, 36, 37, 38, 39, 40, 58, 59, 60, 61, 74, 76, 77, 78, 79, 80, 82, 83, 84, 85, 86, 87, 88, 89, 96, 106, 107, 108, 118, 119, 120, 121, 134], 1.0, 'REPLACE')
_vg = ob_student.vertex_groups.new(name='Sneakers')
_vg.add([62, 63, 64, 65, 66, 67, 68, 69, 70, 71, 72, 73, 122, 123, 124, 125, 126, 127, 128, 129, 130, 131, 132, 133], 1.0, 'REPLACE')
_vg = ob_student.vertex_groups.new(name='Head')
for _i, _w in zip([37, 38, 39, 40, 41, 42, 43, 44, 45, 46, 47, 48, 49, 50, 51, 52, 53, 54, 55, 56, 57, 76, 106, 107, 108, 109, 110, 111, 112, 113, 114, 115, 116, 117], [0.04776, 0.03585, 0.03231, 0.04906, 0.7733, 0.8257, 0.9503, 0.978, 0.9739, 0.9898, 0.9851, 0.9871, 0.947, 0.9255, 0.9618, 0.9816, 0.4892, 0.5099, 0.7886, 0.8318, 0.861, 0.01535, 0.02618, 0.3941, 0.1889, 0.6897, 0.9299, 0.9462, 0.9621, 0.8528, 0.8761, 0.4425, 0.487, 0.76]): _vg.add([_i], _w, 'REPLACE')
_vg = ob_student.vertex_groups.new(name='Neck')
for _i, _w in zip([41, 42, 49, 50, 53, 54, 55, 108, 109, 113, 115, 116], [0.1264, 0.09344, 0.002902, 0.02025, 0.2865, 0.2955, 0.02374, 0.02338, 0.1107, 0.05042, 0.1972, 0.0542]): _vg.add([_i], _w, 'REPLACE')
_vg = ob_student.vertex_groups.new(name='Chest')
for _i, _w in zip([5, 6, 7, 8, 19, 37, 38, 39, 40, 41, 42, 53, 54, 55, 56, 57, 76, 77, 78, 79, 80, 82, 85, 96, 107, 108, 109, 113, 114, 115, 116, 117, 118, 119, 120, 121, 134], [0.0008666, 0.07478, 0.01358, 0.4688, 0.8483, 0.3592, 0.8368, 0.04541, 0.1385, 0.06175, 0.00232, 0.05708, 0.1446, 0.006917, 0.04727, 0.01627, 0.003781, 0.7279, 0.002479, 0.1501, 0.05508, 0.005001, 0.006154, 0.01787, 0.1913, 0.3071, 0.07457, 0.02028, 0.004425, 0.1345, 0.09946, 0.05652, 0.04407, 0.02041, 0.0006687, 0.006819, 0.8591]): _vg.add([_i], _w, 'REPLACE')
_vg = ob_student.vertex_groups.new(name='Spine')
for _i, _w in zip([3, 4, 5, 8, 19, 25, 26, 28, 75, 78, 79, 80, 90, 91, 92, 93, 94, 95, 96, 98, 99, 100, 101, 122, 123, 124, 125, 126, 127, 128, 129, 130, 131, 132, 133], [0.02946, 0.01251, 0.8411, 0.4343, 0.02938, 0.0194, 0.1383, 0.007831, 0.09357, 0.1235, 0.01747, 0.03479, 0.000893, 0.05531, 0.02738, 0.04086, 0.02679, 0.02616, 0.2885, 0.1517, 0.06236, 0.02988, 0.02872, 0.008439, 0.01328, 0.01183, 0.01507, 0.007253, 0.01159, 0.009469, 0.01324, 0.01049, 0.006197, 0.01004, 0.005031]): _vg.add([_i], _w, 'REPLACE')
_vg = ob_student.vertex_groups.new(name='Pelvis')
for _i, _w in zip([1, 3, 4, 5, 8, 18, 21, 25, 26, 28, 75, 78, 85, 90, 91, 92, 93, 94, 95, 96, 98, 99, 100, 101, 118, 119, 122, 123, 124, 125, 126, 127, 128, 129, 130, 131, 132, 133], [0.1139, 0.7205, 0.8674, 0.04843, 0.01265, 0.1185, 0.0, 0.006469, 0.6296, 0.06744, 0.2309, 0.3288, 0.01192, 0.2566, 0.05206, 0.002795, 0.008573, 0.001125, 0.001402, 0.1388, 0.05941, 0.0007916, 0.003196, 0.001813, 0.004067, 0.05545, 1.821e-14, 5.514e-06, 8.664e-10, 1.43e-06, 4.369e-10, 0.001389, 8.256e-07, 2.444e-05, 3.531e-06, 7.095e-08, 0.0006427, 2.662e-06]): _vg.add([_i], _w, 'REPLACE')
_vg = ob_student.vertex_groups.new(name='Shoulder.L')
for _i, _w in zip([0, 2, 3, 6, 7, 19, 26, 36, 37, 38, 39, 40, 42, 53, 54, 55, 56, 57, 58, 59, 60, 61, 77, 107, 108, 115, 116, 117, 134], [0.8811, 0.9349, 0.0253, 0.8058, 0.4908, 0.03406, 0.06158, 0.9482, 0.3117, 0.06812, 0.8798, 0.7738, 0.04569, 0.1596, 0.007792, 0.1283, 0.04685, 0.05897, 0.05885, 0.07266, 0.08553, 0.06224, 0.1296, 0.0898, 0.04846, 0.007553, 0.03861, 0.03246, 0.05408]): _vg.add([_i], _w, 'REPLACE')
_vg = ob_student.vertex_groups.new(name='Shoulder.R')
for _i, _w in zip([19, 37, 38, 39, 40, 53, 54, 55, 56, 57, 74, 76, 77, 78, 79, 80, 96, 106, 107, 108, 109, 115, 116, 117, 118, 119, 120, 121, 134], [0.03406, 0.3117, 0.06812, 0.0898, 0.04846, 0.007553, 0.007792, 0.03861, 0.04685, 0.03246, 0.8811, 0.9349, 0.1296, 0.0253, 0.8058, 0.4908, 0.06158, 0.9482, 0.8798, 0.7738, 0.04569, 0.1596, 0.1283, 0.05897, 0.05885, 0.07266, 0.08553, 0.06224, 0.05408]): _vg.add([_i], _w, 'REPLACE')
_vg = ob_student.vertex_groups.new(name='UpperArm.L')
for _i, _w in zip([0, 2, 3, 6, 7, 9, 10, 11, 12, 13, 15, 16, 17, 27, 36, 58, 59, 60, 61], [0.1019, 0.0588, 0.0003838, 0.07358, 0.4329, 0.5, 0.1441, 0.504, 0.8953, 0.8682, 0.03076, 0.004732, 0.008045, 0.03061, 0.0593, 0.8892, 0.8964, 0.8998, 0.8897]): _vg.add([_i], _w, 'REPLACE')
_vg = ob_student.vertex_groups.new(name='UpperArm.R')
for _i, _w in zip([74, 76, 78, 79, 80, 81, 82, 83, 84, 85, 87, 88, 89, 97, 106, 118, 119, 120, 121], [0.1019, 0.0588, 0.0003838, 0.07358, 0.4329, 0.5, 0.1441, 0.504, 0.8953, 0.8682, 0.03076, 0.004732, 0.008045, 0.03061, 0.0593, 0.8892, 0.8964, 0.8998, 0.8897]): _vg.add([_i], _w, 'REPLACE')
_vg = ob_student.vertex_groups.new(name='LowerArm.L')
for _i, _w in zip([9, 10, 11, 12, 13, 14, 15, 16, 17, 27, 32, 33, 34, 35, 58, 61], [0.5, 0.8477, 0.4875, 0.09114, 0.1168, 0.9136, 0.7049, 0.9101, 0.9197, 0.7046, 0.1549, 0.1388, 0.1348, 0.1431, 0.04164, 0.04491]): _vg.add([_i], _w, 'REPLACE')
_vg = ob_student.vertex_groups.new(name='LowerArm.R')
for _i, _w in zip([81, 82, 83, 84, 85, 86, 87, 88, 89, 97, 102, 103, 104, 105, 118, 121], [0.5, 0.8477, 0.4875, 0.09114, 0.1168, 0.9136, 0.7049, 0.9101, 0.9197, 0.7046, 0.1549, 0.1388, 0.1348, 0.1431, 0.04164, 0.04491]): _vg.add([_i], _w, 'REPLACE')
_vg = ob_student.vertex_groups.new(name='Hand.L')
for _i, _w in zip([14, 15, 16, 17, 27, 32, 33, 34, 35], [0.07509, 0.2544, 0.06228, 0.05089, 0.2548, 0.837, 0.8563, 0.8611, 0.8539]): _vg.add([_i], _w, 'REPLACE')
_vg = ob_student.vertex_groups.new(name='Hand.R')
for _i, _w in zip([12, 13, 16, 17, 86, 87, 88, 89, 97, 102, 103, 104, 105], [0.0, 0.0, 0.0, 0.0, 0.07509, 0.2544, 0.06228, 0.05089, 0.2548, 0.837, 0.8563, 0.8611, 0.8539]): _vg.add([_i], _w, 'REPLACE')
_vg = ob_student.vertex_groups.new(name='UpperLeg.L')
for _i, _w in zip([1, 3, 4, 5, 18, 20, 21, 22, 23, 24, 25, 26, 28, 29, 30, 31, 75, 78, 90, 91, 92, 93, 94, 95, 96, 98, 99, 100, 101, 122, 123, 124, 125, 126, 127, 128, 129, 130, 131, 132, 133], [6.447e-05, 4.502e-05, 0.002059, 0.008785, 0.04796, 0.9254, 0.9033, 0.9335, 0.06263, 0.08532, 0.0002764, 0.02049, 0.01001, 0.9299, 0.05356, 0.05898, 0.04264, 0.07236, 0.04657, 0.1184, 0.06, 1.69e-07, 0.003988, 0.0371, 0.1137, 0.04549, 0.004801, 2.971e-12, 8.635e-07, 3.927e-09, 2.446e-07, 1.954e-05, 2.155e-15, 0.001117, 1.072e-06, 0.001644, 0.0002512, 1.626e-06, 8.542e-06, 0.0005198, 0.01134]): _vg.add([_i], _w, 'REPLACE')
_vg = ob_student.vertex_groups.new(name='UpperLeg.R')
for _i, _w in zip([1, 3, 4, 5, 18, 20, 21, 22, 23, 24, 25, 26, 28, 29, 30, 31, 62, 63, 64, 65, 66, 67, 68, 69, 70, 71, 72, 73, 75, 78, 90, 91, 92, 93, 94, 95, 96, 98, 99, 100, 101], [0.04264, 0.07236, 0.002059, 0.008785, 0.04657, 0.1184, 0.06, 1.69e-07, 0.003988, 0.0371, 0.0002764, 0.1137, 0.04549, 0.004801, 2.971e-12, 8.635e-07, 3.927e-09, 2.446e-07, 1.954e-05, 2.155e-15, 0.001117, 1.072e-06, 0.001644, 0.0002512, 1.626e-06, 8.542e-06, 0.0005198, 0.01134, 6.447e-05, 4.502e-05, 0.04796, 0.9254, 0.9033, 0.9335, 0.06263, 0.08532, 0.02049, 0.01001, 0.9299, 0.05356, 0.05898]): _vg.add([_i], _w, 'REPLACE')
_vg = ob_student.vertex_groups.new(name='LowerLeg.L')
for _i, _w in zip([18, 20, 21, 22, 23, 24, 25, 29, 30, 31, 62, 63, 64, 65, 66, 67, 68, 69, 70, 75, 90, 91, 92, 93, 94, 95, 98, 99, 100, 101, 122, 123, 124, 125, 126, 127, 128, 129, 130, 131, 132, 133], [0.0, 0.06292, 0.04958, 0.05594, 0.883, 0.8618, 0.0, 0.06244, 0.9365, 0.9289, 0.09719, 0.1064, 0.8705, 0.8368, 0.06209, 0.07987, 0.5316, 0.534, 0.003138, 0.0, 0.0, 0.0, 0.0, 0.0, 0.0, 0.0, 0.0, 0.0, 0.0, 0.0, 0.0, 0.0, 0.0, 0.0, 0.0, 0.0, 0.0, 0.0, 0.0, 0.0, 0.0, 0.0]): _vg.add([_i], _w, 'REPLACE')
_vg = ob_student.vertex_groups.new(name='LowerLeg.R')
for _i, _w in zip([1, 18, 20, 21, 22, 23, 24, 25, 28, 29, 30, 31, 62, 63, 64, 65, 66, 67, 68, 69, 70, 71, 72, 73, 90, 91, 92, 93, 94, 95, 99, 100, 101, 122, 123, 124, 125, 126, 127, 128, 129, 130], [0.0, 0.0, 0.0, 0.0, 0.0, 0.0, 0.0, 0.0, 0.0, 0.0, 0.0, 0.0, 0.0, 0.0, 0.0, 0.0, 0.0, 0.0, 0.0, 0.0, 0.0, 0.0, 0.0, 0.0, 0.0, 0.06292, 0.04958, 0.05594, 0.883, 0.8618, 0.06244, 0.9365, 0.9289, 0.09719, 0.1064, 0.8705, 0.8368, 0.06209, 0.07987, 0.5316, 0.534, 0.003138]): _vg.add([_i], _w, 'REPLACE')
_vg = ob_student.vertex_groups.new(name='Foot.L')
for _i, _w in zip([22, 23, 24, 25, 62, 63, 64, 65, 66, 67, 68, 69, 70, 71, 72, 73, 91, 92, 93, 94, 95, 98, 99, 100, 101, 123, 124, 125, 127, 128, 129], [0.0, 0.05374, 0.05131, 0.0, 0.9002, 0.8895, 0.1271, 0.1596, 0.9374, 0.9192, 0.4679, 0.4652, 0.9725, 0.9778, 0.979, 0.9829, 0.0, 0.0, 0.0, 0.0, 0.0, 0.0, 0.0, 0.0, 0.0, 0.0, 0.0, 0.0, 0.0, 0.0, 0.0]): _vg.add([_i], _w, 'REPLACE')
_vg = ob_student.vertex_groups.new(name='Foot.R')
for _i, _w in zip([20, 21, 22, 23, 24, 25, 28, 29, 30, 31, 63, 64, 65, 67, 68, 69, 93, 94, 95, 122, 123, 124, 125, 126, 127, 128, 129, 130, 131, 132, 133], [0.0, 0.0, 0.0, 0.0, 0.0, 0.0, 0.0, 0.0, 0.0, 0.0, 0.0, 0.0, 0.0, 0.0, 0.0, 0.0, 0.0, 0.05374, 0.05131, 0.9002, 0.8895, 0.1271, 0.1596, 0.9374, 0.9192, 0.4679, 0.4652, 0.9725, 0.9778, 0.979, 0.9829]): _vg.add([_i], _w, 'REPLACE')
_vg = ob_student.vertex_groups.new(name='IKLegTarget.L')
for _i, _w in zip([5, 25, 26, 91, 92, 93, 94, 95, 96, 98, 99, 100, 101, 122, 123, 124, 125, 126, 127, 128, 129], [0.0, 0.0, 0.0, 0.0, 0.0, 0.0, 0.0, 0.0, 0.0, 0.0, 0.0, 0.0, 0.0, 0.0, 0.0, 0.0, 0.0, 0.0, 0.0, 0.0, 0.0]): _vg.add([_i], _w, 'REPLACE')
_vg = ob_student.vertex_groups.new(name='IKLegTarget.R')
for _i, _w in zip([5, 20, 21, 22, 23, 24, 25, 26, 28, 29, 30, 31, 62, 63, 64, 65, 66, 67, 68, 69, 96], [0.0, 0.0, 0.0, 0.0, 0.0, 0.0, 0.0, 0.0, 0.0, 0.0, 0.0, 0.0, 0.0, 0.0, 0.0, 0.0, 0.0, 0.0, 0.0, 0.0, 0.0]): _vg.add([_i], _w, 'REPLACE')
_vg = ob_student.vertex_groups.new(name='IKLegPole.L')
for _i, _w in zip([91, 92, 94, 95, 100, 101], [0.0, 0.0, 0.0, 0.0, 0.0, 0.0]): _vg.add([_i], _w, 'REPLACE')
_vg = ob_student.vertex_groups.new(name='IKLegPole.R')
for _i, _w in zip([20, 21, 23, 24, 30, 31], [0.0, 0.0, 0.0, 0.0, 0.0, 0.0]): _vg.add([_i], _w, 'REPLACE')
_m = ob_student.modifiers.new('Armature', 'ARMATURE')
_m.object = ob_armature
ob_armature.location = (-0.0005, 0.0, -0.06829)
ob_armature.rotation_euler = (0.0, -0.0, -3.142)
ob_armature.show_in_front = True
ob_armature.lineart.crease_threshold = 0.0

# ---- collection membership
scene.collection.objects.link(ob_student)
scene.collection.objects.link(ob_armature)

# ---- scene / render settings (as saved in the file)
scene.frame_start = 1; scene.frame_end = 250; scene.frame_set(1)
scene.render.engine = 'BLENDER_EEVEE_NEXT'
scene.cycles.use_denoising = False
scene.cycles.samples = 128
scene.cycles.sampling_pattern = 'TABULATED_SOBOL'
scene.cycles.use_adaptive_sampling = False
scene.cycles.use_light_tree = False
scene.view_settings.view_transform = 'Filmic'
bpy.context.view_layer.update()

# ---- added for rendering (the .blend has no active camera and no usable light): camera, sun
cam_auto = bpy.data.cameras.new('AutoCamera')
cam_auto.lens = 50.0
cam_auto.sensor_width = 36.0
cam_auto.clip_end = 1000.0
ob_auto_camera = bpy.data.objects.new('AutoCamera', cam_auto)
scene.collection.objects.link(ob_auto_camera)
ob_auto_camera.location = (10.0281, -12.3382, 11.6459)
ob_auto_camera.rotation_euler = (1.09748, -7.21219e-08, 0.694738)
scene.camera = ob_auto_camera
light_auto_sun = bpy.data.lights.new('AutoSun', 'SUN')
light_auto_sun.energy = 3.0
light_auto_sun.angle = 0.0523599
ob_auto_sun = bpy.data.objects.new('AutoSun', light_auto_sun)
scene.collection.objects.link(ob_auto_sun)
ob_auto_sun.rotation_euler = (0.872665, 0.174533, 0.523599)
bpy.context.view_layer.update()
